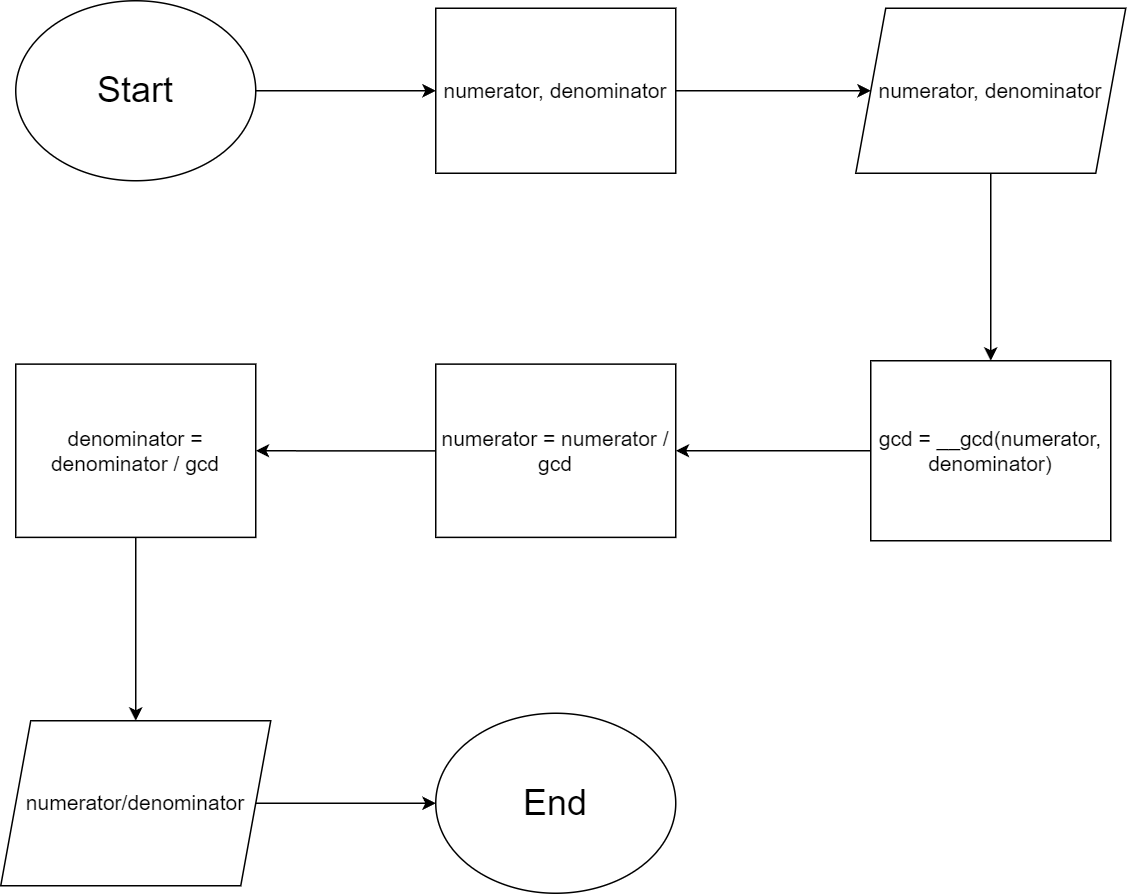

The diagram above was exported from draw.io. Its source (the exported page's mxGraphModel, read from the mxfile embedded in the PNG):
<mxGraphModel dx="1062" dy="646" grid="1" gridSize="10" guides="1" tooltips="1" connect="1" arrows="1" fold="1" page="1" pageScale="1" pageWidth="827" pageHeight="1169" math="0" shadow="0">
  <root>
    <mxCell id="WIyWlLk6GJQsqaUBKTNV-0" />
    <mxCell id="WIyWlLk6GJQsqaUBKTNV-1" parent="WIyWlLk6GJQsqaUBKTNV-0" />
    <mxCell id="7catSJktFYYq2pdHLLg--7" style="edgeStyle=orthogonalEdgeStyle;rounded=0;orthogonalLoop=1;jettySize=auto;html=1;entryX=0;entryY=0.5;entryDx=0;entryDy=0;" parent="WIyWlLk6GJQsqaUBKTNV-1" source="7catSJktFYYq2pdHLLg--1" target="7catSJktFYYq2pdHLLg--4" edge="1">
      <mxGeometry relative="1" as="geometry" />
    </mxCell>
    <mxCell id="7catSJktFYYq2pdHLLg--1" value="&lt;font style=&quot;font-size: 24px;&quot;&gt;Start&lt;/font&gt;" style="ellipse;whiteSpace=wrap;html=1;" parent="WIyWlLk6GJQsqaUBKTNV-1" vertex="1">
      <mxGeometry x="40" y="40" width="160" height="120" as="geometry" />
    </mxCell>
    <mxCell id="m88_bUxFCEVZBkbg6k2u-1" style="edgeStyle=orthogonalEdgeStyle;rounded=0;orthogonalLoop=1;jettySize=auto;html=1;" edge="1" parent="WIyWlLk6GJQsqaUBKTNV-1" source="7catSJktFYYq2pdHLLg--2" target="m88_bUxFCEVZBkbg6k2u-0">
      <mxGeometry relative="1" as="geometry" />
    </mxCell>
    <mxCell id="7catSJktFYYq2pdHLLg--2" value="&lt;font style=&quot;font-size: 14px;&quot;&gt;numerator, denominator&lt;/font&gt;" style="shape=parallelogram;perimeter=parallelogramPerimeter;whiteSpace=wrap;html=1;fixedSize=1;" parent="WIyWlLk6GJQsqaUBKTNV-1" vertex="1">
      <mxGeometry x="600" y="45" width="180" height="110" as="geometry" />
    </mxCell>
    <mxCell id="7catSJktFYYq2pdHLLg--8" style="edgeStyle=orthogonalEdgeStyle;rounded=0;orthogonalLoop=1;jettySize=auto;html=1;entryX=0;entryY=0.5;entryDx=0;entryDy=0;" parent="WIyWlLk6GJQsqaUBKTNV-1" source="7catSJktFYYq2pdHLLg--4" target="7catSJktFYYq2pdHLLg--2" edge="1">
      <mxGeometry relative="1" as="geometry" />
    </mxCell>
    <mxCell id="7catSJktFYYq2pdHLLg--4" value="&lt;font style=&quot;font-size: 14px;&quot;&gt;numerator, denominator&lt;/font&gt;" style="rounded=0;whiteSpace=wrap;html=1;" parent="WIyWlLk6GJQsqaUBKTNV-1" vertex="1">
      <mxGeometry x="320" y="45" width="160" height="110" as="geometry" />
    </mxCell>
    <mxCell id="m88_bUxFCEVZBkbg6k2u-5" style="edgeStyle=orthogonalEdgeStyle;rounded=0;orthogonalLoop=1;jettySize=auto;html=1;entryX=1;entryY=0.5;entryDx=0;entryDy=0;" edge="1" parent="WIyWlLk6GJQsqaUBKTNV-1" source="m88_bUxFCEVZBkbg6k2u-0" target="m88_bUxFCEVZBkbg6k2u-2">
      <mxGeometry relative="1" as="geometry" />
    </mxCell>
    <mxCell id="m88_bUxFCEVZBkbg6k2u-0" value="&lt;font style=&quot;font-size: 14px;&quot;&gt;gcd = __gcd(numerator, denominator)&lt;/font&gt;" style="rounded=0;whiteSpace=wrap;html=1;" vertex="1" parent="WIyWlLk6GJQsqaUBKTNV-1">
      <mxGeometry x="610" y="280" width="160" height="120" as="geometry" />
    </mxCell>
    <mxCell id="m88_bUxFCEVZBkbg6k2u-7" style="edgeStyle=orthogonalEdgeStyle;rounded=0;orthogonalLoop=1;jettySize=auto;html=1;entryX=1;entryY=0.5;entryDx=0;entryDy=0;" edge="1" parent="WIyWlLk6GJQsqaUBKTNV-1" source="m88_bUxFCEVZBkbg6k2u-2" target="m88_bUxFCEVZBkbg6k2u-6">
      <mxGeometry relative="1" as="geometry" />
    </mxCell>
    <mxCell id="m88_bUxFCEVZBkbg6k2u-2" value="&lt;font style=&quot;font-size: 14px;&quot;&gt;numerator = numerator / gcd&lt;/font&gt;" style="rounded=0;whiteSpace=wrap;html=1;" vertex="1" parent="WIyWlLk6GJQsqaUBKTNV-1">
      <mxGeometry x="320" y="282.25" width="160" height="115.5" as="geometry" />
    </mxCell>
    <mxCell id="m88_bUxFCEVZBkbg6k2u-9" style="edgeStyle=orthogonalEdgeStyle;rounded=0;orthogonalLoop=1;jettySize=auto;html=1;" edge="1" parent="WIyWlLk6GJQsqaUBKTNV-1" source="m88_bUxFCEVZBkbg6k2u-6" target="m88_bUxFCEVZBkbg6k2u-8">
      <mxGeometry relative="1" as="geometry" />
    </mxCell>
    <mxCell id="m88_bUxFCEVZBkbg6k2u-6" value="&lt;font style=&quot;font-size: 14px;&quot;&gt;denominator = denominator / gcd&lt;/font&gt;" style="rounded=0;whiteSpace=wrap;html=1;" vertex="1" parent="WIyWlLk6GJQsqaUBKTNV-1">
      <mxGeometry x="40" y="282.25" width="160" height="115.5" as="geometry" />
    </mxCell>
    <mxCell id="m88_bUxFCEVZBkbg6k2u-11" style="edgeStyle=orthogonalEdgeStyle;rounded=0;orthogonalLoop=1;jettySize=auto;html=1;entryX=0;entryY=0.5;entryDx=0;entryDy=0;" edge="1" parent="WIyWlLk6GJQsqaUBKTNV-1" source="m88_bUxFCEVZBkbg6k2u-8" target="m88_bUxFCEVZBkbg6k2u-10">
      <mxGeometry relative="1" as="geometry" />
    </mxCell>
    <mxCell id="m88_bUxFCEVZBkbg6k2u-8" value="&lt;font style=&quot;font-size: 14px;&quot;&gt;numerator/denominator&lt;/font&gt;" style="shape=parallelogram;perimeter=parallelogramPerimeter;whiteSpace=wrap;html=1;fixedSize=1;" vertex="1" parent="WIyWlLk6GJQsqaUBKTNV-1">
      <mxGeometry x="30" y="520" width="180" height="110" as="geometry" />
    </mxCell>
    <mxCell id="m88_bUxFCEVZBkbg6k2u-10" value="&lt;font style=&quot;font-size: 24px;&quot;&gt;End&lt;/font&gt;" style="ellipse;whiteSpace=wrap;html=1;" vertex="1" parent="WIyWlLk6GJQsqaUBKTNV-1">
      <mxGeometry x="320" y="515" width="160" height="120" as="geometry" />
    </mxCell>
  </root>
</mxGraphModel>